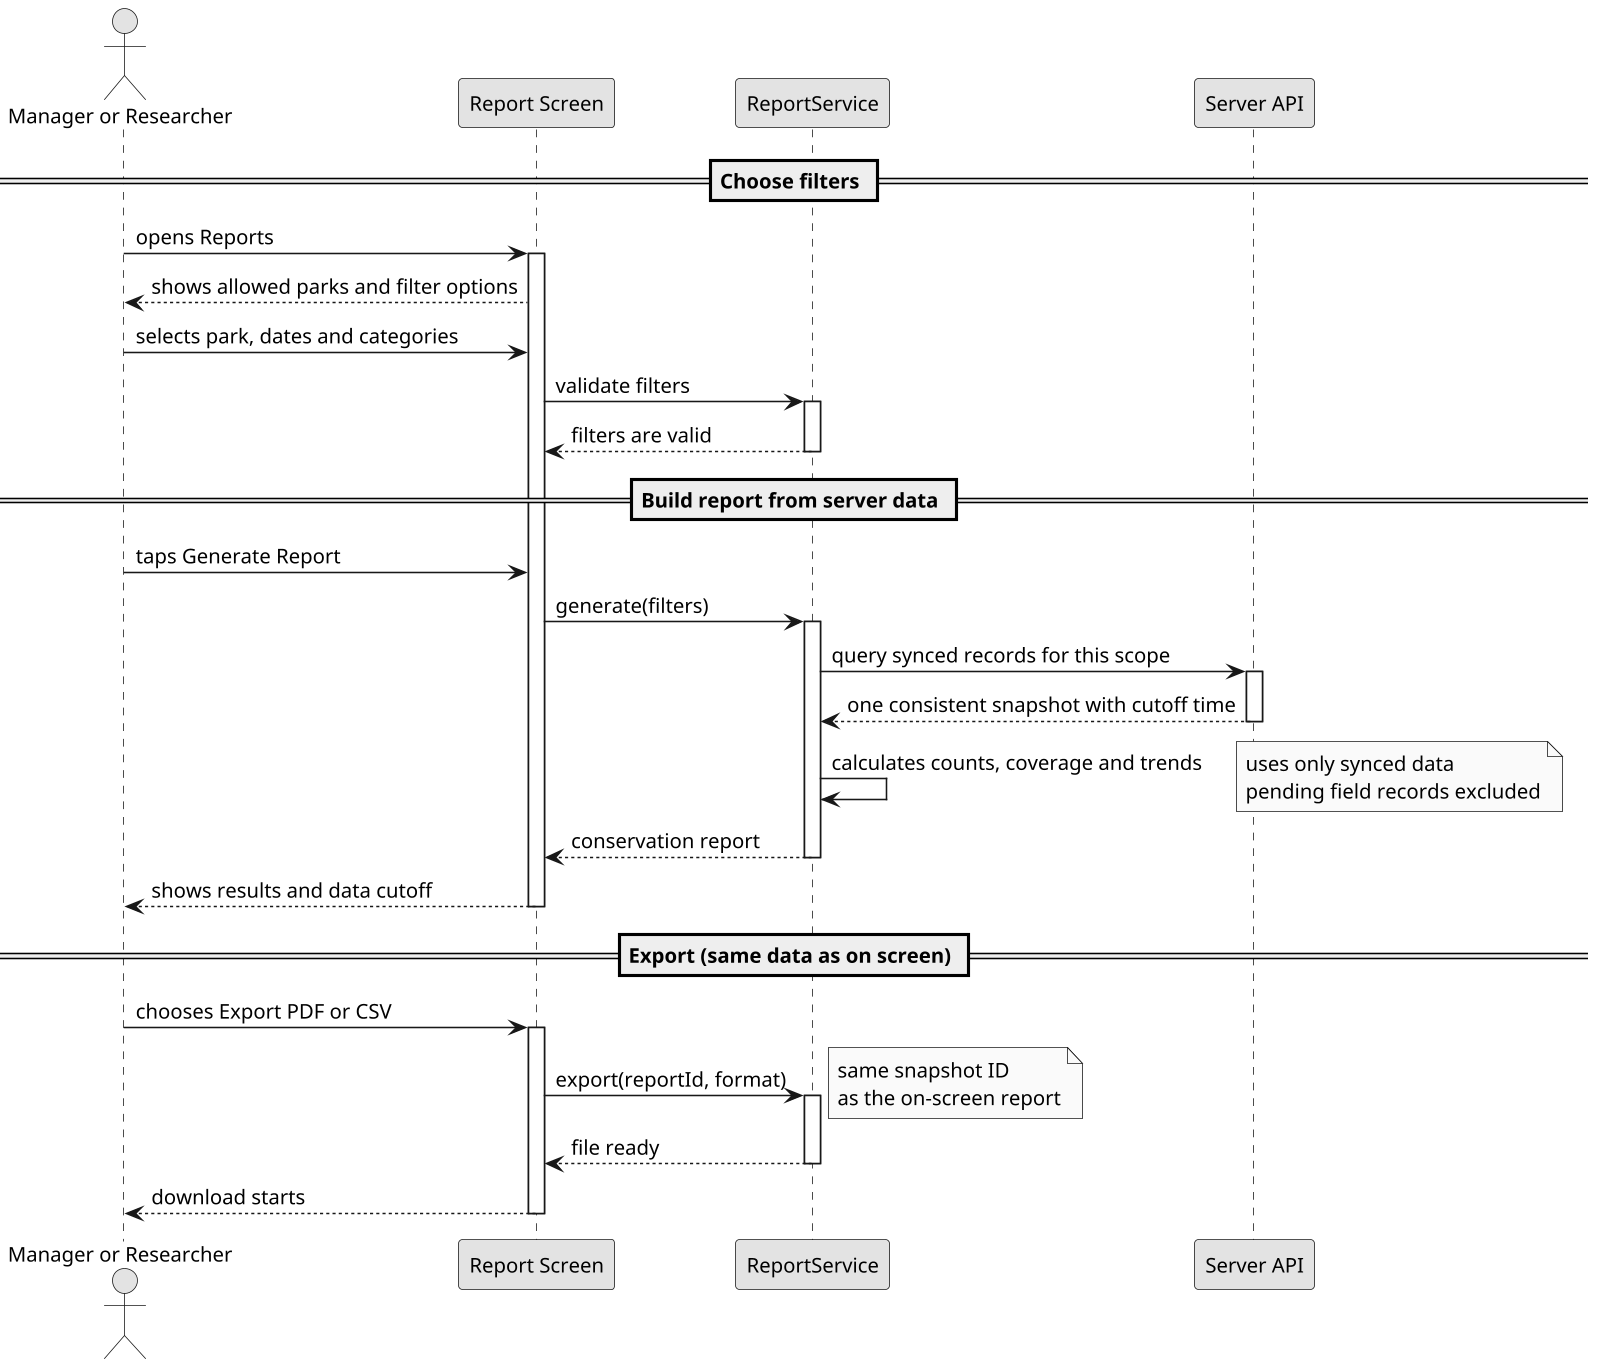

The diagram above was rendered by PlantUML. Its source (embedded in the PNG):
@startuml
skinparam backgroundColor white
skinparam shadowing false
skinparam defaultFontName Arial
skinparam defaultFontSize 13
skinparam dpi 150
skinparam monochrome true

actor "Manager or Researcher" as U
participant "Report Screen" as V
participant "ReportService" as S
participant "Server API" as API

== Choose filters ==
U -> V : opens Reports
activate V
V --> U : shows allowed parks and filter options
U -> V : selects park, dates and categories
V -> S : validate filters
activate S
S --> V : filters are valid
deactivate S

== Build report from server data ==
U -> V : taps Generate Report
V -> S : generate(filters)
activate S
S -> API : query synced records for this scope
activate API
API --> S : one consistent snapshot with cutoff time
deactivate API
S -> S : calculates counts, coverage and trends
note right : uses only synced data\npending field records excluded
S --> V : conservation report
deactivate S
V --> U : shows results and data cutoff
deactivate V

== Export (same data as on screen) ==
U -> V : chooses Export PDF or CSV
activate V
V -> S : export(reportId, format)
activate S
note right : same snapshot ID\nas the on-screen report
S --> V : file ready
deactivate S
V --> U : download starts
deactivate V
@enduml